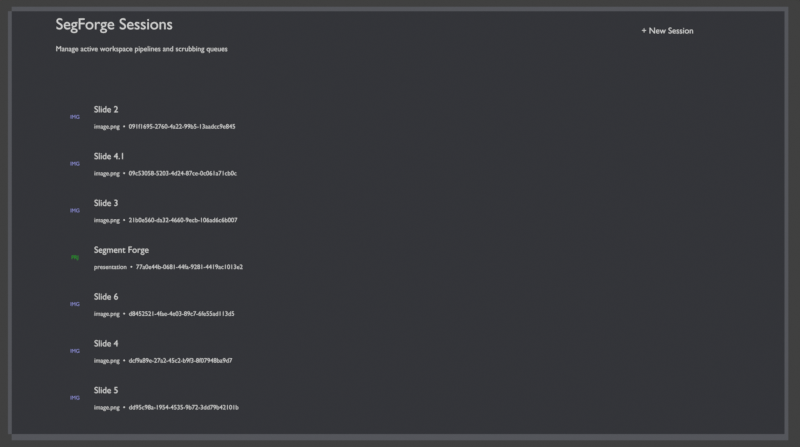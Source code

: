 # Source: SFUXUI.blend  (saved by Blender 5.2.44; exported with 4.5.12 LTS)
import bpy
from mathutils import Matrix  # noqa: F401  (used for matrix-valued properties, if any)

bpy.ops.wm.read_factory_settings(use_empty=True)
scene = bpy.context.scene
scene.name = 'Scene'

# ---- collections
col_sessionlist = bpy.data.collections.new('SessionList'); scene.collection.children.link(col_sessionlist)
col_lamabackground = bpy.data.collections.new('LaMaBackground'); scene.collection.children.link(col_lamabackground)
col_sessionpickerv2 = bpy.data.collections.new('SessionPickerV2'); scene.collection.children.link(col_sessionpickerv2)

# ---- materials (node trees are filled in below, after node groups)
mat_mat_white = bpy.data.materials.new('mat_white')
mat_mat_green = bpy.data.materials.new('mat_green')
mat_txt_101_mat = bpy.data.materials.new('txt_101_mat')
mat_txt_102_mat = bpy.data.materials.new('txt_102_mat')
mat_txt_103_mat = bpy.data.materials.new('txt_103_mat')
mat_txt_104_mat = bpy.data.materials.new('txt_104_mat')
mat_txt_105_mat = bpy.data.materials.new('txt_105_mat')
mat_txt_106_mat = bpy.data.materials.new('txt_106_mat')
mat_txt_107_mat = bpy.data.materials.new('txt_107_mat')
mat_txt_108_mat = bpy.data.materials.new('txt_108_mat')
mat_txt_109_mat = bpy.data.materials.new('txt_109_mat')
mat_txt_110_mat = bpy.data.materials.new('txt_110_mat')
mat_txt_111_mat = bpy.data.materials.new('txt_111_mat')
mat_mat_bg = bpy.data.materials.new('mat_bg')
mat_mat_bg.diffuse_color = (0.075, 0.078, 0.09, 1.0)
mat_mat_lama_text = bpy.data.materials.new('mat_lama_text')
mat_mat_lama_text.diffuse_color = (1.0, 1.0, 1.0, 1.0)
mat_mat_accent_text = bpy.data.materials.new('mat_accent_text')
mat_mat_accent_text.diffuse_color = (0.388, 0.4, 0.945, 1.0)
mat_mat_green_text = bpy.data.materials.new('mat_green_text')
mat_mat_green_text.diffuse_color = (0.0, 0.5, 0.0, 1.0)

# ---- material node trees
mat_mat_white.use_nodes = True; mat_mat_white.node_tree.nodes.clear()
_N = mat_mat_white.node_tree.nodes; _L = mat_mat_white.node_tree.links
n0 = _N.new('ShaderNodeBsdfPrincipled'); n0.name = 'Principled BSDF'; n0.location = (-200, 100)
n0.inputs[10].default_value = 0.005
n1 = _N.new('ShaderNodeOutputMaterial'); n1.name = 'Material Output'; n1.location = (200, 100)
_L.new(n0.outputs[0], n1.inputs[0])
n1.is_active_output = True
mat_mat_green.use_nodes = True; mat_mat_green.node_tree.nodes.clear()
_N = mat_mat_green.node_tree.nodes; _L = mat_mat_green.node_tree.links
n0 = _N.new('ShaderNodeBsdfPrincipled'); n0.name = 'Principled BSDF'; n0.location = (-200, 100)
n0.inputs[10].default_value = 0.005
n1 = _N.new('ShaderNodeOutputMaterial'); n1.name = 'Material Output'; n1.location = (200, 100)
_L.new(n0.outputs[0], n1.inputs[0])
n1.is_active_output = True
mat_txt_101_mat.use_nodes = True; mat_txt_101_mat.node_tree.nodes.clear()
_N = mat_txt_101_mat.node_tree.nodes; _L = mat_txt_101_mat.node_tree.links
n0 = _N.new('ShaderNodeBsdfPrincipled'); n0.name = 'Principled BSDF'; n0.location = (-200, 100)
n0.inputs[10].default_value = 0.005
n1 = _N.new('ShaderNodeOutputMaterial'); n1.name = 'Material Output'; n1.location = (200, 100)
_L.new(n0.outputs[0], n1.inputs[0])
n1.is_active_output = True
mat_txt_102_mat.use_nodes = True; mat_txt_102_mat.node_tree.nodes.clear()
_N = mat_txt_102_mat.node_tree.nodes; _L = mat_txt_102_mat.node_tree.links
n0 = _N.new('ShaderNodeBsdfPrincipled'); n0.name = 'Principled BSDF'; n0.location = (-200, 100)
n0.inputs[10].default_value = 0.005
n1 = _N.new('ShaderNodeOutputMaterial'); n1.name = 'Material Output'; n1.location = (200, 100)
_L.new(n0.outputs[0], n1.inputs[0])
n1.is_active_output = True
mat_txt_103_mat.use_nodes = True; mat_txt_103_mat.node_tree.nodes.clear()
_N = mat_txt_103_mat.node_tree.nodes; _L = mat_txt_103_mat.node_tree.links
n0 = _N.new('ShaderNodeBsdfPrincipled'); n0.name = 'Principled BSDF'; n0.location = (-200, 100)
n0.inputs[10].default_value = 0.005
n1 = _N.new('ShaderNodeOutputMaterial'); n1.name = 'Material Output'; n1.location = (200, 100)
_L.new(n0.outputs[0], n1.inputs[0])
n1.is_active_output = True
mat_txt_104_mat.use_nodes = True; mat_txt_104_mat.node_tree.nodes.clear()
_N = mat_txt_104_mat.node_tree.nodes; _L = mat_txt_104_mat.node_tree.links
n0 = _N.new('ShaderNodeBsdfPrincipled'); n0.name = 'Principled BSDF'; n0.location = (-200, 100)
n0.inputs[10].default_value = 0.005
n1 = _N.new('ShaderNodeOutputMaterial'); n1.name = 'Material Output'; n1.location = (200, 100)
_L.new(n0.outputs[0], n1.inputs[0])
n1.is_active_output = True
mat_txt_105_mat.use_nodes = True; mat_txt_105_mat.node_tree.nodes.clear()
_N = mat_txt_105_mat.node_tree.nodes; _L = mat_txt_105_mat.node_tree.links
n0 = _N.new('ShaderNodeBsdfPrincipled'); n0.name = 'Principled BSDF'; n0.location = (-200, 100)
n0.inputs[10].default_value = 0.005
n1 = _N.new('ShaderNodeOutputMaterial'); n1.name = 'Material Output'; n1.location = (200, 100)
_L.new(n0.outputs[0], n1.inputs[0])
n1.is_active_output = True
mat_txt_106_mat.use_nodes = True; mat_txt_106_mat.node_tree.nodes.clear()
_N = mat_txt_106_mat.node_tree.nodes; _L = mat_txt_106_mat.node_tree.links
n0 = _N.new('ShaderNodeBsdfPrincipled'); n0.name = 'Principled BSDF'; n0.location = (-200, 100)
n0.inputs[10].default_value = 0.005
n1 = _N.new('ShaderNodeOutputMaterial'); n1.name = 'Material Output'; n1.location = (200, 100)
_L.new(n0.outputs[0], n1.inputs[0])
n1.is_active_output = True
mat_txt_107_mat.use_nodes = True; mat_txt_107_mat.node_tree.nodes.clear()
_N = mat_txt_107_mat.node_tree.nodes; _L = mat_txt_107_mat.node_tree.links
n0 = _N.new('ShaderNodeBsdfPrincipled'); n0.name = 'Principled BSDF'; n0.location = (-200, 100)
n0.inputs[10].default_value = 0.005
n1 = _N.new('ShaderNodeOutputMaterial'); n1.name = 'Material Output'; n1.location = (200, 100)
_L.new(n0.outputs[0], n1.inputs[0])
n1.is_active_output = True
mat_txt_108_mat.use_nodes = True; mat_txt_108_mat.node_tree.nodes.clear()
_N = mat_txt_108_mat.node_tree.nodes; _L = mat_txt_108_mat.node_tree.links
n0 = _N.new('ShaderNodeBsdfPrincipled'); n0.name = 'Principled BSDF'; n0.location = (-200, 100)
n0.inputs[10].default_value = 0.005
n1 = _N.new('ShaderNodeOutputMaterial'); n1.name = 'Material Output'; n1.location = (200, 100)
_L.new(n0.outputs[0], n1.inputs[0])
n1.is_active_output = True
mat_txt_109_mat.use_nodes = True; mat_txt_109_mat.node_tree.nodes.clear()
_N = mat_txt_109_mat.node_tree.nodes; _L = mat_txt_109_mat.node_tree.links
n0 = _N.new('ShaderNodeBsdfPrincipled'); n0.name = 'Principled BSDF'; n0.location = (-200, 100)
n0.inputs[10].default_value = 0.005
n1 = _N.new('ShaderNodeOutputMaterial'); n1.name = 'Material Output'; n1.location = (200, 100)
_L.new(n0.outputs[0], n1.inputs[0])
n1.is_active_output = True
mat_txt_110_mat.use_nodes = True; mat_txt_110_mat.node_tree.nodes.clear()
_N = mat_txt_110_mat.node_tree.nodes; _L = mat_txt_110_mat.node_tree.links
n0 = _N.new('ShaderNodeBsdfPrincipled'); n0.name = 'Principled BSDF'; n0.location = (-200, 100)
n0.inputs[10].default_value = 0.005
n1 = _N.new('ShaderNodeOutputMaterial'); n1.name = 'Material Output'; n1.location = (200, 100)
_L.new(n0.outputs[0], n1.inputs[0])
n1.is_active_output = True
mat_txt_111_mat.use_nodes = True; mat_txt_111_mat.node_tree.nodes.clear()
_N = mat_txt_111_mat.node_tree.nodes; _L = mat_txt_111_mat.node_tree.links
n0 = _N.new('ShaderNodeBsdfPrincipled'); n0.name = 'Principled BSDF'; n0.location = (-200, 100)
n0.inputs[10].default_value = 0.005
n1 = _N.new('ShaderNodeOutputMaterial'); n1.name = 'Material Output'; n1.location = (200, 100)
_L.new(n0.outputs[0], n1.inputs[0])
n1.is_active_output = True
mat_mat_bg.use_nodes = True; mat_mat_bg.node_tree.nodes.clear()
_N = mat_mat_bg.node_tree.nodes; _L = mat_mat_bg.node_tree.links
n0 = _N.new('ShaderNodeBsdfPrincipled'); n0.name = 'Principled BSDF'; n0.location = (-200, 100)
n0.inputs[0].default_value = (0.075, 0.078, 0.09, 1.0)
n0.inputs[10].default_value = 0.005
n0.inputs[27].default_value = (0.075, 0.078, 0.09, 1.0)
n0.inputs[28].default_value = 0.4
n1 = _N.new('ShaderNodeOutputMaterial'); n1.name = 'Material Output'; n1.location = (200, 100)
_L.new(n0.outputs[0], n1.inputs[0])
n1.is_active_output = True
mat_mat_lama_text.use_nodes = True; mat_mat_lama_text.node_tree.nodes.clear()
_N = mat_mat_lama_text.node_tree.nodes; _L = mat_mat_lama_text.node_tree.links
n0 = _N.new('ShaderNodeBsdfPrincipled'); n0.name = 'Principled BSDF'; n0.location = (-200, 100)
n0.inputs[0].default_value = (1.0, 1.0, 1.0, 1.0)
n0.inputs[10].default_value = 0.005
n1 = _N.new('ShaderNodeOutputMaterial'); n1.name = 'Material Output'; n1.location = (200, 100)
_L.new(n0.outputs[0], n1.inputs[0])
n1.is_active_output = True
mat_mat_accent_text.use_nodes = True; mat_mat_accent_text.node_tree.nodes.clear()
_N = mat_mat_accent_text.node_tree.nodes; _L = mat_mat_accent_text.node_tree.links
n0 = _N.new('ShaderNodeBsdfPrincipled'); n0.name = 'Principled BSDF'; n0.location = (-200, 100)
n0.inputs[0].default_value = (0.388, 0.4, 0.945, 1.0)
n0.inputs[10].default_value = 0.005
n1 = _N.new('ShaderNodeOutputMaterial'); n1.name = 'Material Output'; n1.location = (200, 100)
_L.new(n0.outputs[0], n1.inputs[0])
n1.is_active_output = True
mat_mat_green_text.use_nodes = True; mat_mat_green_text.node_tree.nodes.clear()
_N = mat_mat_green_text.node_tree.nodes; _L = mat_mat_green_text.node_tree.links
n0 = _N.new('ShaderNodeBsdfPrincipled'); n0.name = 'Principled BSDF'; n0.location = (-200, 100)
n0.inputs[0].default_value = (0.0, 0.5, 0.0, 1.0)
n0.inputs[10].default_value = 0.005
n1 = _N.new('ShaderNodeOutputMaterial'); n1.name = 'Material Output'; n1.location = (200, 100)
_L.new(n0.outputs[0], n1.inputs[0])
n1.is_active_output = True

# ---- world
world_world = bpy.data.worlds.new('World'); scene.world = world_world
world_world.use_nodes = True; world_world.node_tree.nodes.clear()
_N = world_world.node_tree.nodes; _L = world_world.node_tree.links
n0 = _N.new('ShaderNodeOutputWorld'); n0.name = 'World Output'; n0.location = (200, 100)
n1 = _N.new('ShaderNodeBackground'); n1.name = 'Background'; n1.location = (-200, 100)
n1.inputs[0].default_value = (0.05088, 0.05088, 0.05088, 1.0)
_L.new(n1.outputs[0], n0.inputs[0])
n0.is_active_output = True
world_world.color = (0.05088, 0.05088, 0.05088)
world_world.sun_shadow_jitter_overblur = 0.0

# ---- cameras
cam_cam = bpy.data.cameras.new('Cam')
cam_cam.type = 'ORTHO'
cam_cam.ortho_scale = 15.04
cam_cam_v2 = bpy.data.cameras.new('Cam_v2')
cam_cam_v2.type = 'ORTHO'
cam_cam_v2.ortho_scale = 14.89

# ---- meshes
me_plane = bpy.data.meshes.new('Plane')
me_plane.from_pydata([(-0.5, -0.5, 0.0), (0.5, -0.5, 0.0), (-0.5, 0.5, 0.0), (0.5, 0.5, 0.0)], [], [(0, 1, 3, 2)])
_uv = me_plane.uv_layers.new(name='UVMap')
_uv.uv.foreach_set('vector', [0.0, 0.0, 1.0, 0.0, 1.0, 1.0, 0.0, 1.0])
me_plane.materials.append(mat_mat_bg)
me_plane.update()
me_background_v2_mesh = bpy.data.meshes.new('Background_v2_mesh')
me_background_v2_mesh.from_pydata([(-0.5, -0.5, 0.0), (0.5, -0.5, 0.0), (0.5, 0.5, 0.0), (-0.5, 0.5, 0.0)], [], [(0, 1, 2, 3)])
me_background_v2_mesh.materials.append(mat_mat_bg)
me_background_v2_mesh.update()

# ---- curves / text
txt_txt_lama_title_curve_002 = bpy.data.curves.new('txt_lama_title_curve.002', 'FONT')
txt_txt_lama_title_curve_002.dimensions = '2D'
txt_txt_lama_title_curve_002.body = 'LaMa Background Scrub'
txt_txt_lama_title_curve_002.materials.append(mat_mat_lama_text)
txt_txt_lama_title_curve_002.align_y = 'CENTER'
txt_txt_lama_title_curve_002.size = 0.16
txt_txt_lama_status_curve_002 = bpy.data.curves.new('txt_lama_status_curve.002', 'FONT')
txt_txt_lama_status_curve_002.dimensions = '2D'
txt_txt_lama_status_curve_002.body = '2 pending regions to review'
txt_txt_lama_status_curve_002.materials.append(mat_mat_lama_text)
txt_txt_lama_status_curve_002.align_y = 'CENTER'
txt_txt_lama_status_curve_002.size = 0.13
txt_txt_lama_lastrun_curve_002 = bpy.data.curves.new('txt_lama_lastrun_curve.002', 'FONT')
txt_txt_lama_lastrun_curve_002.dimensions = '2D'
txt_txt_lama_lastrun_curve_002.body = 'Last scrub: Pass 1 -> Pass 2'
txt_txt_lama_lastrun_curve_002.materials.append(mat_mat_lama_text)
txt_txt_lama_lastrun_curve_002.align_y = 'CENTER'
txt_txt_lama_lastrun_curve_002.size = 0.13
txt_txt_lama_button_curve_002 = bpy.data.curves.new('txt_lama_button_curve.002', 'FONT')
txt_txt_lama_button_curve_002.dimensions = '2D'
txt_txt_lama_button_curve_002.body = 'Scrub Selected Regions'
txt_txt_lama_button_curve_002.materials.append(mat_mat_lama_text)
txt_txt_lama_button_curve_002.align_x = 'CENTER'
txt_txt_lama_button_curve_002.align_y = 'CENTER'
txt_txt_lama_button_curve_002.size = 0.14
txt_hdr_title_curve = bpy.data.curves.new('hdr_title_curve', 'FONT')
txt_hdr_title_curve.dimensions = '2D'
txt_hdr_title_curve.body = 'SegForge Sessions'
txt_hdr_title_curve.materials.append(mat_mat_lama_text)
txt_hdr_title_curve.align_y = 'CENTER'
txt_hdr_title_curve.size = 0.3
txt_hdr_subtitle_curve = bpy.data.curves.new('hdr_subtitle_curve', 'FONT')
txt_hdr_subtitle_curve.dimensions = '2D'
txt_hdr_subtitle_curve.body = 'Manage active workspace pipelines and scrubbing queues'
txt_hdr_subtitle_curve.materials.append(mat_mat_lama_text)
txt_hdr_subtitle_curve.align_y = 'CENTER'
txt_hdr_subtitle_curve.size = 0.14
txt_hdr_button_label_curve = bpy.data.curves.new('hdr_button_label_curve', 'FONT')
txt_hdr_button_label_curve.dimensions = '2D'
txt_hdr_button_label_curve.body = '+ New Session'
txt_hdr_button_label_curve.materials.append(mat_mat_lama_text)
txt_hdr_button_label_curve.align_x = 'CENTER'
txt_hdr_button_label_curve.align_y = 'CENTER'
txt_hdr_button_label_curve.size = 0.16
txt_badge_091f1695_curve = bpy.data.curves.new('badge_091f1695_curve', 'FONT')
txt_badge_091f1695_curve.dimensions = '2D'
txt_badge_091f1695_curve.body = 'IMG'
txt_badge_091f1695_curve.materials.append(mat_mat_accent_text)
txt_badge_091f1695_curve.align_x = 'CENTER'
txt_badge_091f1695_curve.align_y = 'CENTER'
txt_badge_091f1695_curve.size = 0.1
txt_title_091f1695_curve = bpy.data.curves.new('title_091f1695_curve', 'FONT')
txt_title_091f1695_curve.dimensions = '2D'
txt_title_091f1695_curve.body = 'Slide 2'
txt_title_091f1695_curve.materials.append(mat_mat_lama_text)
txt_title_091f1695_curve.align_y = 'CENTER'
txt_title_091f1695_curve.size = 0.17
txt_sub_091f1695_curve = bpy.data.curves.new('sub_091f1695_curve', 'FONT')
txt_sub_091f1695_curve.dimensions = '2D'
txt_sub_091f1695_curve.body = 'image.png  •  091f1695-2760-4a22-99b5-13aadcc9e845'
txt_sub_091f1695_curve.materials.append(mat_mat_lama_text)
txt_sub_091f1695_curve.align_y = 'CENTER'
txt_sub_091f1695_curve.size = 0.12
txt_badge_09c53058_curve = bpy.data.curves.new('badge_09c53058_curve', 'FONT')
txt_badge_09c53058_curve.dimensions = '2D'
txt_badge_09c53058_curve.body = 'IMG'
txt_badge_09c53058_curve.materials.append(mat_mat_accent_text)
txt_badge_09c53058_curve.align_x = 'CENTER'
txt_badge_09c53058_curve.align_y = 'CENTER'
txt_badge_09c53058_curve.size = 0.1
txt_title_09c53058_curve = bpy.data.curves.new('title_09c53058_curve', 'FONT')
txt_title_09c53058_curve.dimensions = '2D'
txt_title_09c53058_curve.body = 'Slide 4.1'
txt_title_09c53058_curve.materials.append(mat_mat_lama_text)
txt_title_09c53058_curve.align_y = 'CENTER'
txt_title_09c53058_curve.size = 0.17
txt_sub_09c53058_curve = bpy.data.curves.new('sub_09c53058_curve', 'FONT')
txt_sub_09c53058_curve.dimensions = '2D'
txt_sub_09c53058_curve.body = 'image.png  •  09c53058-5203-4d24-87ce-0c061a71cb0c'
txt_sub_09c53058_curve.materials.append(mat_mat_lama_text)
txt_sub_09c53058_curve.align_y = 'CENTER'
txt_sub_09c53058_curve.size = 0.12
txt_badge_21b0e560_curve = bpy.data.curves.new('badge_21b0e560_curve', 'FONT')
txt_badge_21b0e560_curve.dimensions = '2D'
txt_badge_21b0e560_curve.body = 'IMG'
txt_badge_21b0e560_curve.materials.append(mat_mat_accent_text)
txt_badge_21b0e560_curve.align_x = 'CENTER'
txt_badge_21b0e560_curve.align_y = 'CENTER'
txt_badge_21b0e560_curve.size = 0.1
txt_title_21b0e560_curve = bpy.data.curves.new('title_21b0e560_curve', 'FONT')
txt_title_21b0e560_curve.dimensions = '2D'
txt_title_21b0e560_curve.body = 'Slide 3'
txt_title_21b0e560_curve.materials.append(mat_mat_lama_text)
txt_title_21b0e560_curve.align_y = 'CENTER'
txt_title_21b0e560_curve.size = 0.17
txt_sub_21b0e560_curve = bpy.data.curves.new('sub_21b0e560_curve', 'FONT')
txt_sub_21b0e560_curve.dimensions = '2D'
txt_sub_21b0e560_curve.body = 'image.png  •  21b0e560-da32-4660-9ecb-106ad6c6b007'
txt_sub_21b0e560_curve.materials.append(mat_mat_lama_text)
txt_sub_21b0e560_curve.align_y = 'CENTER'
txt_sub_21b0e560_curve.size = 0.12
txt_badge_77a0e44b_curve = bpy.data.curves.new('badge_77a0e44b_curve', 'FONT')
txt_badge_77a0e44b_curve.dimensions = '2D'
txt_badge_77a0e44b_curve.body = 'PRJ'
txt_badge_77a0e44b_curve.materials.append(mat_mat_green_text)
txt_badge_77a0e44b_curve.align_x = 'CENTER'
txt_badge_77a0e44b_curve.align_y = 'CENTER'
txt_badge_77a0e44b_curve.size = 0.1
txt_title_77a0e44b_curve = bpy.data.curves.new('title_77a0e44b_curve', 'FONT')
txt_title_77a0e44b_curve.dimensions = '2D'
txt_title_77a0e44b_curve.body = 'Segment Forge'
txt_title_77a0e44b_curve.materials.append(mat_mat_lama_text)
txt_title_77a0e44b_curve.align_y = 'CENTER'
txt_title_77a0e44b_curve.size = 0.17
txt_sub_77a0e44b_curve = bpy.data.curves.new('sub_77a0e44b_curve', 'FONT')
txt_sub_77a0e44b_curve.dimensions = '2D'
txt_sub_77a0e44b_curve.body = 'presentation  •  77a0e44b-0681-44fa-9281-4419ac1013e2'
txt_sub_77a0e44b_curve.materials.append(mat_mat_lama_text)
txt_sub_77a0e44b_curve.align_y = 'CENTER'
txt_sub_77a0e44b_curve.size = 0.12
txt_badge_d8452521_curve = bpy.data.curves.new('badge_d8452521_curve', 'FONT')
txt_badge_d8452521_curve.dimensions = '2D'
txt_badge_d8452521_curve.body = 'IMG'
txt_badge_d8452521_curve.materials.append(mat_mat_accent_text)
txt_badge_d8452521_curve.align_x = 'CENTER'
txt_badge_d8452521_curve.align_y = 'CENTER'
txt_badge_d8452521_curve.size = 0.1
txt_title_d8452521_curve = bpy.data.curves.new('title_d8452521_curve', 'FONT')
txt_title_d8452521_curve.dimensions = '2D'
txt_title_d8452521_curve.body = 'Slide 6'
txt_title_d8452521_curve.materials.append(mat_mat_lama_text)
txt_title_d8452521_curve.align_y = 'CENTER'
txt_title_d8452521_curve.size = 0.17
txt_sub_d8452521_curve = bpy.data.curves.new('sub_d8452521_curve', 'FONT')
txt_sub_d8452521_curve.dimensions = '2D'
txt_sub_d8452521_curve.body = 'image.png  •  d8452521-4fae-4e03-89c7-6fe55ad113d5'
txt_sub_d8452521_curve.materials.append(mat_mat_lama_text)
txt_sub_d8452521_curve.align_y = 'CENTER'
txt_sub_d8452521_curve.size = 0.12
txt_badge_dcf9a89e_curve = bpy.data.curves.new('badge_dcf9a89e_curve', 'FONT')
txt_badge_dcf9a89e_curve.dimensions = '2D'
txt_badge_dcf9a89e_curve.body = 'IMG'
txt_badge_dcf9a89e_curve.materials.append(mat_mat_accent_text)
txt_badge_dcf9a89e_curve.align_x = 'CENTER'
txt_badge_dcf9a89e_curve.align_y = 'CENTER'
txt_badge_dcf9a89e_curve.size = 0.1
txt_title_dcf9a89e_curve = bpy.data.curves.new('title_dcf9a89e_curve', 'FONT')
txt_title_dcf9a89e_curve.dimensions = '2D'
txt_title_dcf9a89e_curve.body = 'Slide 4'
txt_title_dcf9a89e_curve.materials.append(mat_mat_lama_text)
txt_title_dcf9a89e_curve.align_y = 'CENTER'
txt_title_dcf9a89e_curve.size = 0.17
txt_sub_dcf9a89e_curve = bpy.data.curves.new('sub_dcf9a89e_curve', 'FONT')
txt_sub_dcf9a89e_curve.dimensions = '2D'
txt_sub_dcf9a89e_curve.body = 'image.png  •  dcf9a89e-27a2-45c2-b9f3-8f07948ba9d7'
txt_sub_dcf9a89e_curve.materials.append(mat_mat_lama_text)
txt_sub_dcf9a89e_curve.align_y = 'CENTER'
txt_sub_dcf9a89e_curve.size = 0.12
txt_badge_dd95c98a_curve = bpy.data.curves.new('badge_dd95c98a_curve', 'FONT')
txt_badge_dd95c98a_curve.dimensions = '2D'
txt_badge_dd95c98a_curve.body = 'IMG'
txt_badge_dd95c98a_curve.materials.append(mat_mat_accent_text)
txt_badge_dd95c98a_curve.align_x = 'CENTER'
txt_badge_dd95c98a_curve.align_y = 'CENTER'
txt_badge_dd95c98a_curve.size = 0.1
txt_title_dd95c98a_curve = bpy.data.curves.new('title_dd95c98a_curve', 'FONT')
txt_title_dd95c98a_curve.dimensions = '2D'
txt_title_dd95c98a_curve.body = 'Slide 5'
txt_title_dd95c98a_curve.materials.append(mat_mat_lama_text)
txt_title_dd95c98a_curve.align_y = 'CENTER'
txt_title_dd95c98a_curve.size = 0.17
txt_sub_dd95c98a_curve = bpy.data.curves.new('sub_dd95c98a_curve', 'FONT')
txt_sub_dd95c98a_curve.dimensions = '2D'
txt_sub_dd95c98a_curve.body = 'image.png  •  dd95c98a-1954-4535-9b72-3dd79b42101b'
txt_sub_dd95c98a_curve.materials.append(mat_mat_lama_text)
txt_sub_dd95c98a_curve.align_y = 'CENTER'
txt_sub_dd95c98a_curve.size = 0.12

# ---- objects
ob_sf_sessions = bpy.data.objects.new('SF_Sessions', None)
ob_txt_101 = bpy.data.objects.new('txt_101', None)
ob_txt_102 = bpy.data.objects.new('txt_102', None)
ob_txt_103 = bpy.data.objects.new('txt_103', None)
ob_txt_104 = bpy.data.objects.new('txt_104', None)
ob_txt_105 = bpy.data.objects.new('txt_105', None)
ob_txt_106 = bpy.data.objects.new('txt_106', None)
ob_txt_107 = bpy.data.objects.new('txt_107', None)
ob_txt_108 = bpy.data.objects.new('txt_108', None)
ob_txt_109 = bpy.data.objects.new('txt_109', None)
ob_txt_110 = bpy.data.objects.new('txt_110', None)
ob_txt_111 = bpy.data.objects.new('txt_111', None)
ob_background = bpy.data.objects.new('Background', me_plane)
ob_cam = bpy.data.objects.new('Cam', cam_cam)
ob_lbs_card = bpy.data.objects.new('LBS_Card', None)
ob_txt_lama_title = bpy.data.objects.new('txt_lama_title', txt_txt_lama_title_curve_002)
ob_txt_lama_status = bpy.data.objects.new('txt_lama_status', txt_txt_lama_status_curve_002)
ob_txt_lama_lastrun = bpy.data.objects.new('txt_lama_lastrun', txt_txt_lama_lastrun_curve_002)
ob_txt_lama_button = bpy.data.objects.new('txt_lama_button', txt_txt_lama_button_curve_002)
ob_hdr_title = bpy.data.objects.new('hdr_title', txt_hdr_title_curve)
ob_hdr_subtitle = bpy.data.objects.new('hdr_subtitle', txt_hdr_subtitle_curve)
ob_hdr_button_label = bpy.data.objects.new('hdr_button_label', txt_hdr_button_label_curve)
ob_badge_091f1695 = bpy.data.objects.new('badge_091f1695', txt_badge_091f1695_curve)
ob_title_091f1695 = bpy.data.objects.new('title_091f1695', txt_title_091f1695_curve)
ob_sub_091f1695 = bpy.data.objects.new('sub_091f1695', txt_sub_091f1695_curve)
ob_badge_09c53058 = bpy.data.objects.new('badge_09c53058', txt_badge_09c53058_curve)
ob_title_09c53058 = bpy.data.objects.new('title_09c53058', txt_title_09c53058_curve)
ob_sub_09c53058 = bpy.data.objects.new('sub_09c53058', txt_sub_09c53058_curve)
ob_badge_21b0e560 = bpy.data.objects.new('badge_21b0e560', txt_badge_21b0e560_curve)
ob_title_21b0e560 = bpy.data.objects.new('title_21b0e560', txt_title_21b0e560_curve)
ob_sub_21b0e560 = bpy.data.objects.new('sub_21b0e560', txt_sub_21b0e560_curve)
ob_badge_77a0e44b = bpy.data.objects.new('badge_77a0e44b', txt_badge_77a0e44b_curve)
ob_title_77a0e44b = bpy.data.objects.new('title_77a0e44b', txt_title_77a0e44b_curve)
ob_sub_77a0e44b = bpy.data.objects.new('sub_77a0e44b', txt_sub_77a0e44b_curve)
ob_badge_d8452521 = bpy.data.objects.new('badge_d8452521', txt_badge_d8452521_curve)
ob_title_d8452521 = bpy.data.objects.new('title_d8452521', txt_title_d8452521_curve)
ob_sub_d8452521 = bpy.data.objects.new('sub_d8452521', txt_sub_d8452521_curve)
ob_badge_dcf9a89e = bpy.data.objects.new('badge_dcf9a89e', txt_badge_dcf9a89e_curve)
ob_title_dcf9a89e = bpy.data.objects.new('title_dcf9a89e', txt_title_dcf9a89e_curve)
ob_sub_dcf9a89e = bpy.data.objects.new('sub_dcf9a89e', txt_sub_dcf9a89e_curve)
ob_badge_dd95c98a = bpy.data.objects.new('badge_dd95c98a', txt_badge_dd95c98a_curve)
ob_title_dd95c98a = bpy.data.objects.new('title_dd95c98a', txt_title_dd95c98a_curve)
ob_sub_dd95c98a = bpy.data.objects.new('sub_dd95c98a', txt_sub_dd95c98a_curve)
ob_background_001 = bpy.data.objects.new('Background.001', me_background_v2_mesh)
ob_cam_001 = bpy.data.objects.new('Cam.001', cam_cam_v2)

# ---- transforms, parenting, visibility, modifiers, constraints
ob_sf_sessions.location = (0.0, 0.0, 0.0)
ob_sf_sessions.empty_image_offset = (0.0, 0.0)
ob_sf_sessions.use_grease_pencil_lights = True
ob_txt_101.location = (7.0, 9.55, 0.02)
ob_txt_101.empty_image_offset = (0.0, 0.0)
ob_txt_102.location = (0.95, 8.21, 0.02)
ob_txt_102.empty_image_offset = (0.0, 0.0)
ob_txt_103.location = (0.95, 7.87, 0.02)
ob_txt_103.empty_image_offset = (0.0, 0.0)
ob_txt_104.location = (0.95, 7.49, 0.02)
ob_txt_104.empty_image_offset = (0.0, 0.0)
ob_txt_105.location = (0.95, 6.56, 0.02)
ob_txt_105.empty_image_offset = (0.0, 0.0)
ob_txt_106.location = (0.95, 6.22, 0.02)
ob_txt_106.empty_image_offset = (0.0, 0.0)
ob_txt_107.location = (0.95, 5.84, 0.02)
ob_txt_107.empty_image_offset = (0.0, 0.0)
ob_txt_108.location = (0.95, 4.91, 0.02)
ob_txt_108.empty_image_offset = (0.0, 0.0)
ob_txt_109.location = (0.95, 4.57, 0.02)
ob_txt_109.empty_image_offset = (0.0, 0.0)
ob_txt_110.location = (0.95, 4.19, 0.02)
ob_txt_110.empty_image_offset = (0.0, 0.0)
ob_txt_111.location = (7.0, 3.14, 0.02)
ob_txt_111.empty_image_offset = (0.0, 0.0)
ob_background.location = (7.0, 6.075, -0.01)
ob_background.scale = (14.6, 8.15, 1.0)
ob_cam.location = (7.0, 6.075, 10.0)
ob_lbs_card.location = (0.0, 0.0, 0.0)
ob_lbs_card.empty_image_offset = (0.0, 0.0)
ob_lbs_card.use_grease_pencil_lights = True
ob_txt_lama_title.location = (0.16, 1.325, 0.02)
ob_txt_lama_status.location = (0.16, 1.024, 0.02)
ob_txt_lama_lastrun.location = (0.16, 0.8012, 0.02)
ob_txt_lama_button.location = (1.7, 0.36, 0.02)
ob_hdr_title.location = (0.5297, 9.816, 0.02)
ob_hdr_subtitle.location = (0.5297, 9.356, 0.02)
ob_hdr_button_label.location = (12.03, 9.696, 0.02)
ob_badge_091f1695.location = (0.8897, 8.076, 0.02)
ob_title_091f1695.location = (1.25, 8.216, 0.02)
ob_sub_091f1695.location = (1.25, 7.896, 0.02)
ob_badge_09c53058.location = (0.8897, 7.196, 0.02)
ob_title_09c53058.location = (1.25, 7.336, 0.02)
ob_sub_09c53058.location = (1.25, 7.016, 0.02)
ob_badge_21b0e560.location = (0.8897, 6.316, 0.02)
ob_title_21b0e560.location = (1.25, 6.456, 0.02)
ob_sub_21b0e560.location = (1.25, 6.136, 0.02)
ob_badge_77a0e44b.location = (0.8897, 5.436, 0.02)
ob_title_77a0e44b.location = (1.25, 5.576, 0.02)
ob_sub_77a0e44b.location = (1.25, 5.256, 0.02)
ob_badge_d8452521.location = (0.8897, 4.556, 0.02)
ob_title_d8452521.location = (1.25, 4.696, 0.02)
ob_sub_d8452521.location = (1.25, 4.376, 0.02)
ob_badge_dcf9a89e.location = (0.8897, 3.676, 0.02)
ob_title_dcf9a89e.location = (1.25, 3.816, 0.02)
ob_sub_dcf9a89e.location = (1.25, 3.496, 0.02)
ob_badge_dd95c98a.location = (0.8897, 2.796, 0.02)
ob_title_dd95c98a.location = (1.25, 2.936, 0.02)
ob_sub_dd95c98a.location = (1.25, 2.616, 0.02)
ob_background_001.location = (6.93, 6.091, -0.01)
ob_background_001.scale = (14.6, 7.95, 1.0)
ob_cam_001.location = (7.0, -3.425, 10.0)

# ---- collection membership
col_sessionlist.objects.link(ob_sf_sessions)
col_sessionlist.objects.link(ob_txt_101)
col_sessionlist.objects.link(ob_txt_102)
col_sessionlist.objects.link(ob_txt_103)
col_sessionlist.objects.link(ob_txt_104)
col_sessionlist.objects.link(ob_txt_105)
col_sessionlist.objects.link(ob_txt_106)
col_sessionlist.objects.link(ob_txt_107)
col_sessionlist.objects.link(ob_txt_108)
col_sessionlist.objects.link(ob_txt_109)
col_sessionlist.objects.link(ob_txt_110)
col_sessionlist.objects.link(ob_txt_111)
col_sessionlist.objects.link(ob_background)
col_sessionlist.objects.link(ob_cam)
col_lamabackground.objects.link(ob_lbs_card)
col_lamabackground.objects.link(ob_txt_lama_title)
col_lamabackground.objects.link(ob_txt_lama_status)
col_lamabackground.objects.link(ob_txt_lama_lastrun)
col_lamabackground.objects.link(ob_txt_lama_button)
col_sessionpickerv2.objects.link(ob_hdr_title)
col_sessionpickerv2.objects.link(ob_hdr_subtitle)
col_sessionpickerv2.objects.link(ob_hdr_button_label)
col_sessionpickerv2.objects.link(ob_badge_091f1695)
col_sessionpickerv2.objects.link(ob_title_091f1695)
col_sessionpickerv2.objects.link(ob_sub_091f1695)
col_sessionpickerv2.objects.link(ob_badge_09c53058)
col_sessionpickerv2.objects.link(ob_title_09c53058)
col_sessionpickerv2.objects.link(ob_sub_09c53058)
col_sessionpickerv2.objects.link(ob_badge_21b0e560)
col_sessionpickerv2.objects.link(ob_title_21b0e560)
col_sessionpickerv2.objects.link(ob_sub_21b0e560)
col_sessionpickerv2.objects.link(ob_badge_77a0e44b)
col_sessionpickerv2.objects.link(ob_title_77a0e44b)
col_sessionpickerv2.objects.link(ob_sub_77a0e44b)
col_sessionpickerv2.objects.link(ob_badge_d8452521)
col_sessionpickerv2.objects.link(ob_title_d8452521)
col_sessionpickerv2.objects.link(ob_sub_d8452521)
col_sessionpickerv2.objects.link(ob_badge_dcf9a89e)
col_sessionpickerv2.objects.link(ob_title_dcf9a89e)
col_sessionpickerv2.objects.link(ob_sub_dcf9a89e)
col_sessionpickerv2.objects.link(ob_badge_dd95c98a)
col_sessionpickerv2.objects.link(ob_title_dd95c98a)
col_sessionpickerv2.objects.link(ob_sub_dd95c98a)
col_sessionpickerv2.objects.link(ob_background_001)
col_sessionpickerv2.objects.link(ob_cam_001)
def _layer_coll(name, lc=None):
    lc = lc or bpy.context.view_layer.layer_collection
    for c in lc.children:
        if c.name == name: return c
        r = _layer_coll(name, c)
        if r: return r
_layer_coll('LaMaBackground').exclude = True

# ---- scene / render settings (as saved in the file)
scene.camera = ob_cam
scene.frame_start = 1; scene.frame_end = 250; scene.frame_set(1)
scene.render.engine = 'BLENDER_EEVEE_NEXT'
scene.render.resolution_x = 1200
scene.render.resolution_y = 670
scene.render.bake_bias = 0.0
scene.render.bake_samples = 0
scene.render.compositor_device = 'GPU'
scene.eevee.use_volume_custom_range = False
scene.eevee.fast_gi_thickness_near = 0.1
scene.eevee.fast_gi_thickness_far = 0.0
scene.eevee.ray_tracing_options.screen_trace_thickness = 0.1
scene.view_settings.view_transform = 'Standard'
bpy.context.view_layer.update()

# ---- added for rendering (the .blend has no usable light): sun
light_auto_sun = bpy.data.lights.new('AutoSun', 'SUN')
light_auto_sun.energy = 3.0
light_auto_sun.angle = 0.0523599
ob_auto_sun = bpy.data.objects.new('AutoSun', light_auto_sun)
scene.collection.objects.link(ob_auto_sun)
ob_auto_sun.rotation_euler = (0.872665, 0.174533, 0.523599)
bpy.context.view_layer.update()
